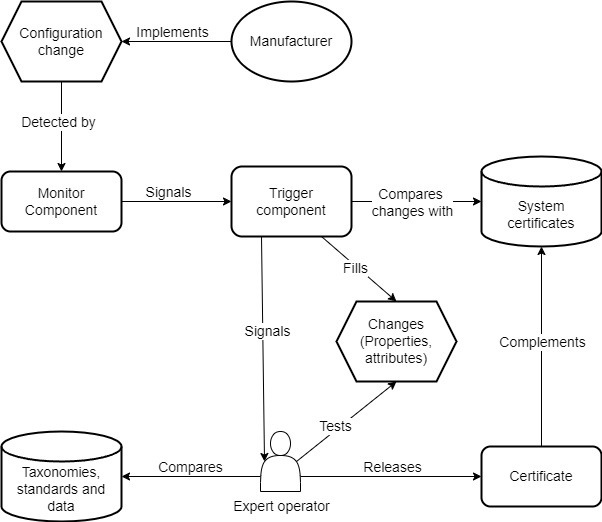

The diagram above was exported from draw.io. Its source (the exported page's mxGraphModel, read from the mxfile embedded in the PNG):
<mxGraphModel dx="1139" dy="735" grid="1" gridSize="10" guides="1" tooltips="1" connect="1" arrows="1" fold="1" page="1" pageScale="1" pageWidth="827" pageHeight="1169" math="0" shadow="0">
  <root>
    <mxCell id="0" />
    <mxCell id="1" parent="0" />
    <mxCell id="phvJ23SDKONQalNwkUQe-1" value="&lt;font style=&quot;font-size: 14px;&quot;&gt;Manufacturer&lt;/font&gt;" style="ellipse;whiteSpace=wrap;html=1;fontSize=14;strokeWidth=2;" parent="1" vertex="1">
      <mxGeometry x="370" y="190" width="120" height="80" as="geometry" />
    </mxCell>
    <mxCell id="phvJ23SDKONQalNwkUQe-3" value="" style="endArrow=classic;html=1;rounded=0;curved=1;exitX=0;exitY=0.5;exitDx=0;exitDy=0;entryX=1;entryY=0.5;entryDx=0;entryDy=0;fontSize=14;" parent="1" source="phvJ23SDKONQalNwkUQe-1" target="phvJ23SDKONQalNwkUQe-5" edge="1">
      <mxGeometry width="50" height="50" relative="1" as="geometry">
        <mxPoint x="770" y="590" as="sourcePoint" />
        <mxPoint x="300" y="320" as="targetPoint" />
      </mxGeometry>
    </mxCell>
    <mxCell id="phvJ23SDKONQalNwkUQe-4" value="Implements" style="edgeLabel;html=1;align=center;verticalAlign=middle;resizable=0;points=[];fontSize=14;" parent="phvJ23SDKONQalNwkUQe-3" vertex="1" connectable="0">
      <mxGeometry x="0.1262" y="-2" relative="1" as="geometry">
        <mxPoint x="2" y="-8" as="offset" />
      </mxGeometry>
    </mxCell>
    <mxCell id="phvJ23SDKONQalNwkUQe-16" style="edgeStyle=orthogonalEdgeStyle;curved=1;rounded=0;orthogonalLoop=1;jettySize=auto;html=1;exitX=0.5;exitY=1;exitDx=0;exitDy=0;fontSize=14;" parent="1" source="phvJ23SDKONQalNwkUQe-5" target="phvJ23SDKONQalNwkUQe-15" edge="1">
      <mxGeometry relative="1" as="geometry" />
    </mxCell>
    <mxCell id="phvJ23SDKONQalNwkUQe-17" value="Detected by" style="edgeLabel;html=1;align=center;verticalAlign=middle;resizable=0;points=[];fontSize=14;" parent="phvJ23SDKONQalNwkUQe-16" vertex="1" connectable="0">
      <mxGeometry x="-0.1053" y="-4" relative="1" as="geometry">
        <mxPoint as="offset" />
      </mxGeometry>
    </mxCell>
    <mxCell id="phvJ23SDKONQalNwkUQe-5" value="&lt;font style=&quot;font-size: 14px;&quot;&gt;Configuration&lt;br style=&quot;font-size: 14px;&quot;&gt;change&lt;/font&gt;" style="shape=hexagon;perimeter=hexagonPerimeter2;whiteSpace=wrap;html=1;fixedSize=1;fontSize=14;strokeWidth=2;" parent="1" vertex="1">
      <mxGeometry x="140" y="190" width="120" height="80" as="geometry" />
    </mxCell>
    <mxCell id="phvJ23SDKONQalNwkUQe-10" value="Taxonomies,&lt;br style=&quot;font-size: 14px;&quot;&gt;standards and data" style="shape=cylinder3;whiteSpace=wrap;html=1;boundedLbl=1;backgroundOutline=1;size=15;fontSize=14;strokeWidth=2;" parent="1" vertex="1">
      <mxGeometry x="140" y="620" width="120" height="90" as="geometry" />
    </mxCell>
    <mxCell id="phvJ23SDKONQalNwkUQe-13" value="" style="group;fontSize=14;strokeWidth=2;" parent="1" vertex="1" connectable="0">
      <mxGeometry x="365" y="620" width="115" height="90" as="geometry" />
    </mxCell>
    <mxCell id="phvJ23SDKONQalNwkUQe-7" value="" style="shape=actor;whiteSpace=wrap;html=1;fontSize=14;" parent="phvJ23SDKONQalNwkUQe-13" vertex="1">
      <mxGeometry x="34" width="40" height="60" as="geometry" />
    </mxCell>
    <mxCell id="phvJ23SDKONQalNwkUQe-8" value="Expert operator" style="text;html=1;align=center;verticalAlign=middle;resizable=0;points=[];autosize=1;strokeColor=none;fillColor=none;fontSize=14;" parent="phvJ23SDKONQalNwkUQe-13" vertex="1">
      <mxGeometry x="-5" y="60" width="120" height="30" as="geometry" />
    </mxCell>
    <mxCell id="phvJ23SDKONQalNwkUQe-21" style="edgeStyle=orthogonalEdgeStyle;curved=1;rounded=0;orthogonalLoop=1;jettySize=auto;html=1;exitX=1;exitY=0.5;exitDx=0;exitDy=0;entryX=0;entryY=0.5;entryDx=0;entryDy=0;entryPerimeter=0;fontSize=14;" parent="1" source="phvJ23SDKONQalNwkUQe-12" target="phvJ23SDKONQalNwkUQe-20" edge="1">
      <mxGeometry relative="1" as="geometry" />
    </mxCell>
    <mxCell id="phvJ23SDKONQalNwkUQe-42" value="Compares &lt;br&gt;changes with" style="edgeLabel;html=1;align=center;verticalAlign=middle;resizable=0;points=[];fontSize=14;" parent="phvJ23SDKONQalNwkUQe-21" vertex="1" connectable="0">
      <mxGeometry x="-0.2349" y="-56" relative="1" as="geometry">
        <mxPoint x="10" y="-56" as="offset" />
      </mxGeometry>
    </mxCell>
    <mxCell id="phvJ23SDKONQalNwkUQe-12" value="Trigger&lt;br style=&quot;font-size: 14px;&quot;&gt;component" style="rounded=1;whiteSpace=wrap;html=1;fontSize=14;strokeWidth=2;" parent="1" vertex="1">
      <mxGeometry x="370" y="355" width="120" height="70" as="geometry" />
    </mxCell>
    <mxCell id="phvJ23SDKONQalNwkUQe-18" style="edgeStyle=orthogonalEdgeStyle;curved=1;rounded=0;orthogonalLoop=1;jettySize=auto;html=1;exitX=1;exitY=0.5;exitDx=0;exitDy=0;entryX=0;entryY=0.5;entryDx=0;entryDy=0;fontSize=14;" parent="1" source="phvJ23SDKONQalNwkUQe-15" target="phvJ23SDKONQalNwkUQe-12" edge="1">
      <mxGeometry relative="1" as="geometry" />
    </mxCell>
    <mxCell id="phvJ23SDKONQalNwkUQe-19" value="Signals" style="edgeLabel;html=1;align=center;verticalAlign=middle;resizable=0;points=[];fontSize=14;" parent="phvJ23SDKONQalNwkUQe-18" vertex="1" connectable="0">
      <mxGeometry x="-0.1701" y="3" relative="1" as="geometry">
        <mxPoint y="-7" as="offset" />
      </mxGeometry>
    </mxCell>
    <mxCell id="phvJ23SDKONQalNwkUQe-15" value="Monitor&lt;br style=&quot;font-size: 14px;&quot;&gt;Component" style="rounded=1;whiteSpace=wrap;html=1;fontSize=14;strokeWidth=2;" parent="1" vertex="1">
      <mxGeometry x="140" y="360" width="120" height="60" as="geometry" />
    </mxCell>
    <mxCell id="phvJ23SDKONQalNwkUQe-20" value="System&lt;br&gt;certificates" style="shape=cylinder3;whiteSpace=wrap;html=1;boundedLbl=1;backgroundOutline=1;size=15;fontSize=14;strokeWidth=2;" parent="1" vertex="1">
      <mxGeometry x="620" y="345" width="120" height="90" as="geometry" />
    </mxCell>
    <mxCell id="phvJ23SDKONQalNwkUQe-25" value="Changes&lt;br style=&quot;font-size: 14px;&quot;&gt;(Properties, attributes)" style="shape=hexagon;perimeter=hexagonPerimeter2;whiteSpace=wrap;html=1;fixedSize=1;fontSize=14;strokeWidth=2;" parent="1" vertex="1">
      <mxGeometry x="475" y="490" width="120" height="80" as="geometry" />
    </mxCell>
    <mxCell id="phvJ23SDKONQalNwkUQe-34" style="edgeStyle=orthogonalEdgeStyle;curved=1;rounded=0;orthogonalLoop=1;jettySize=auto;html=1;exitX=0;exitY=0.75;exitDx=0;exitDy=0;fontSize=14;" parent="1" source="phvJ23SDKONQalNwkUQe-7" target="phvJ23SDKONQalNwkUQe-10" edge="1">
      <mxGeometry relative="1" as="geometry">
        <mxPoint x="410" y="100" as="sourcePoint" />
      </mxGeometry>
    </mxCell>
    <mxCell id="phvJ23SDKONQalNwkUQe-35" value="Compares" style="edgeLabel;html=1;align=center;verticalAlign=middle;resizable=0;points=[];fontSize=14;" parent="phvJ23SDKONQalNwkUQe-34" vertex="1" connectable="0">
      <mxGeometry x="0.0655" y="6" relative="1" as="geometry">
        <mxPoint x="3" y="-16" as="offset" />
      </mxGeometry>
    </mxCell>
    <mxCell id="phvJ23SDKONQalNwkUQe-37" style="edgeStyle=orthogonalEdgeStyle;curved=1;rounded=0;orthogonalLoop=1;jettySize=auto;html=1;entryX=0;entryY=0.5;entryDx=0;entryDy=0;exitX=1;exitY=0.75;exitDx=0;exitDy=0;fontSize=14;" parent="1" source="phvJ23SDKONQalNwkUQe-7" target="phvJ23SDKONQalNwkUQe-39" edge="1">
      <mxGeometry relative="1" as="geometry">
        <mxPoint x="660" y="10" as="targetPoint" />
        <mxPoint x="520" y="770" as="sourcePoint" />
      </mxGeometry>
    </mxCell>
    <mxCell id="phvJ23SDKONQalNwkUQe-38" value="Releases" style="edgeLabel;html=1;align=center;verticalAlign=middle;resizable=0;points=[];fontSize=14;" parent="phvJ23SDKONQalNwkUQe-37" vertex="1" connectable="0">
      <mxGeometry x="0.1216" y="17" relative="1" as="geometry">
        <mxPoint x="-11" y="7" as="offset" />
      </mxGeometry>
    </mxCell>
    <mxCell id="phvJ23SDKONQalNwkUQe-40" style="edgeStyle=orthogonalEdgeStyle;curved=1;rounded=0;orthogonalLoop=1;jettySize=auto;html=1;exitX=0.5;exitY=0;exitDx=0;exitDy=0;entryX=0.5;entryY=1;entryDx=0;entryDy=0;entryPerimeter=0;fontSize=14;" parent="1" source="phvJ23SDKONQalNwkUQe-39" target="phvJ23SDKONQalNwkUQe-20" edge="1">
      <mxGeometry relative="1" as="geometry">
        <mxPoint x="800" y="800" as="targetPoint" />
      </mxGeometry>
    </mxCell>
    <mxCell id="phvJ23SDKONQalNwkUQe-41" value="Complements" style="edgeLabel;html=1;align=center;verticalAlign=middle;resizable=0;points=[];fontSize=14;" parent="phvJ23SDKONQalNwkUQe-40" vertex="1" connectable="0">
      <mxGeometry x="0.2746" y="-11" relative="1" as="geometry">
        <mxPoint x="-11" y="22" as="offset" />
      </mxGeometry>
    </mxCell>
    <mxCell id="phvJ23SDKONQalNwkUQe-39" value="Certificate" style="rounded=1;whiteSpace=wrap;html=1;fontSize=14;strokeWidth=2;" parent="1" vertex="1">
      <mxGeometry x="620" y="635" width="120" height="60" as="geometry" />
    </mxCell>
    <mxCell id="phvJ23SDKONQalNwkUQe-46" value="" style="endArrow=classic;html=1;rounded=0;curved=1;entryX=0.5;entryY=1;entryDx=0;entryDy=0;exitX=0.9;exitY=0.5;exitDx=0;exitDy=0;exitPerimeter=0;fontSize=14;" parent="1" source="phvJ23SDKONQalNwkUQe-7" target="phvJ23SDKONQalNwkUQe-25" edge="1">
      <mxGeometry width="50" height="50" relative="1" as="geometry">
        <mxPoint x="450" y="640" as="sourcePoint" />
        <mxPoint x="750" y="520" as="targetPoint" />
      </mxGeometry>
    </mxCell>
    <mxCell id="phvJ23SDKONQalNwkUQe-49" value="Tests" style="edgeLabel;html=1;align=center;verticalAlign=middle;resizable=0;points=[];fontSize=14;" parent="phvJ23SDKONQalNwkUQe-46" vertex="1" connectable="0">
      <mxGeometry x="-0.4491" y="-1" relative="1" as="geometry">
        <mxPoint x="11" y="-14" as="offset" />
      </mxGeometry>
    </mxCell>
    <mxCell id="phvJ23SDKONQalNwkUQe-47" value="" style="endArrow=classic;html=1;rounded=0;curved=1;exitX=0.75;exitY=1;exitDx=0;exitDy=0;entryX=0.5;entryY=0;entryDx=0;entryDy=0;fontSize=14;" parent="1" source="phvJ23SDKONQalNwkUQe-12" target="phvJ23SDKONQalNwkUQe-25" edge="1">
      <mxGeometry width="50" height="50" relative="1" as="geometry">
        <mxPoint x="429" y="630" as="sourcePoint" />
        <mxPoint x="500" y="570" as="targetPoint" />
      </mxGeometry>
    </mxCell>
    <mxCell id="phvJ23SDKONQalNwkUQe-48" value="Fills" style="edgeLabel;html=1;align=center;verticalAlign=middle;resizable=0;points=[];fontSize=14;" parent="phvJ23SDKONQalNwkUQe-47" vertex="1" connectable="0">
      <mxGeometry x="0.3262" y="-1" relative="1" as="geometry">
        <mxPoint x="-16" y="-12" as="offset" />
      </mxGeometry>
    </mxCell>
    <mxCell id="phvJ23SDKONQalNwkUQe-51" value="" style="endArrow=classic;html=1;rounded=0;curved=1;entryX=0.1;entryY=0.5;entryDx=0;entryDy=0;entryPerimeter=0;fontSize=14;exitX=0.25;exitY=1;exitDx=0;exitDy=0;" parent="1" source="phvJ23SDKONQalNwkUQe-12" target="phvJ23SDKONQalNwkUQe-7" edge="1">
      <mxGeometry width="50" height="50" relative="1" as="geometry">
        <mxPoint x="390" y="460" as="sourcePoint" />
        <mxPoint x="410" y="610" as="targetPoint" />
      </mxGeometry>
    </mxCell>
    <mxCell id="phvJ23SDKONQalNwkUQe-52" value="Signals" style="edgeLabel;html=1;align=center;verticalAlign=middle;resizable=0;points=[];fontSize=14;" parent="phvJ23SDKONQalNwkUQe-51" vertex="1" connectable="0">
      <mxGeometry x="-0.4211" y="2" relative="1" as="geometry">
        <mxPoint x="3" y="30" as="offset" />
      </mxGeometry>
    </mxCell>
  </root>
</mxGraphModel>